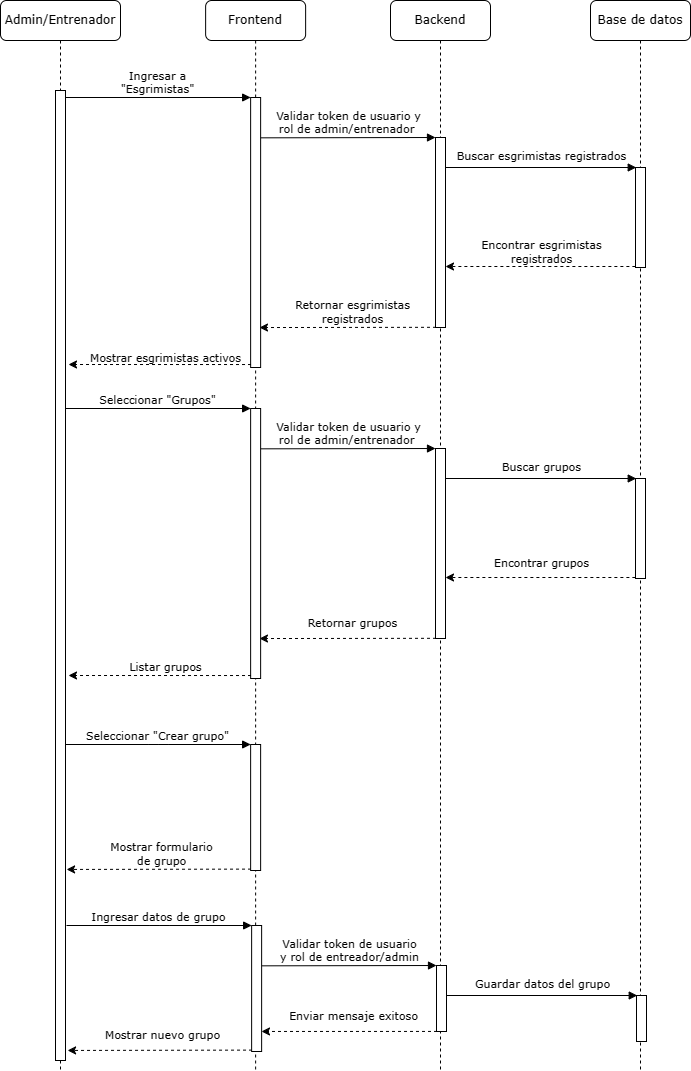

The diagram above was exported from draw.io. Its source (the exported page's mxGraphModel, read from the mxfile embedded in the PNG):
<mxGraphModel dx="1266" dy="746" grid="1" gridSize="10" guides="1" tooltips="1" connect="1" arrows="1" fold="1" page="1" pageScale="1" pageWidth="850" pageHeight="1100" math="0" shadow="0">
  <root>
    <mxCell id="0" />
    <mxCell id="1" parent="0" />
    <mxCell id="ZZxpTI72Ch4nWyN-9ozh-1" value="Backend" style="shape=umlLifeline;perimeter=lifelinePerimeter;whiteSpace=wrap;html=1;container=0;collapsible=0;recursiveResize=0;outlineConnect=0;rounded=1;shadow=0;comic=0;labelBackgroundColor=none;strokeWidth=1;fontFamily=Verdana;fontSize=12;align=center;" parent="1" vertex="1">
      <mxGeometry x="620" y="90" width="100" height="1070" as="geometry" />
    </mxCell>
    <mxCell id="ZZxpTI72Ch4nWyN-9ozh-6" value="Base de datos" style="shape=umlLifeline;perimeter=lifelinePerimeter;whiteSpace=wrap;html=1;container=0;collapsible=0;recursiveResize=0;outlineConnect=0;rounded=1;shadow=0;comic=0;labelBackgroundColor=none;strokeWidth=1;fontFamily=Verdana;fontSize=12;align=center;" parent="1" vertex="1">
      <mxGeometry x="820" y="90" width="100" height="1070" as="geometry" />
    </mxCell>
    <mxCell id="ZZxpTI72Ch4nWyN-9ozh-11" value="Admin/Entrenador" style="shape=umlLifeline;perimeter=lifelinePerimeter;whiteSpace=wrap;html=1;container=0;collapsible=0;recursiveResize=0;outlineConnect=0;rounded=1;shadow=0;comic=0;labelBackgroundColor=none;strokeWidth=1;fontFamily=Verdana;fontSize=12;align=center;" parent="1" vertex="1">
      <mxGeometry x="230" y="90" width="120" height="1070" as="geometry" />
    </mxCell>
    <mxCell id="ZZxpTI72Ch4nWyN-9ozh-21" value="Frontend" style="shape=umlLifeline;perimeter=lifelinePerimeter;whiteSpace=wrap;html=1;container=0;collapsible=0;recursiveResize=0;outlineConnect=0;rounded=1;shadow=0;comic=0;labelBackgroundColor=none;strokeWidth=1;fontFamily=Verdana;fontSize=12;align=center;" parent="1" vertex="1">
      <mxGeometry x="435.13" y="90" width="100" height="1070" as="geometry" />
    </mxCell>
    <mxCell id="ZZxpTI72Ch4nWyN-9ozh-12" value="" style="html=1;points=[];perimeter=orthogonalPerimeter;rounded=0;shadow=0;comic=0;labelBackgroundColor=none;strokeWidth=1;fontFamily=Verdana;fontSize=12;align=center;" parent="1" vertex="1">
      <mxGeometry x="285" y="180" width="10" height="970" as="geometry" />
    </mxCell>
    <mxCell id="UpYW0VXzlztQtEfswIcR-24" value="Seleccionar&amp;nbsp;&quot;Crear grupo&quot;" style="html=1;verticalAlign=bottom;endArrow=block;entryX=0;entryY=0;labelBackgroundColor=none;fontFamily=Verdana;fontSize=11;edgeStyle=elbowEdgeStyle;elbow=vertical;" parent="1" target="UpYW0VXzlztQtEfswIcR-31" edge="1">
      <mxGeometry x="-0.0008" relative="1" as="geometry">
        <mxPoint x="295" y="834" as="sourcePoint" />
        <mxPoint as="offset" />
      </mxGeometry>
    </mxCell>
    <mxCell id="UpYW0VXzlztQtEfswIcR-28" value="" style="endArrow=classic;html=1;rounded=0;dashed=1;exitX=0.039;exitY=0.989;exitDx=0;exitDy=0;exitPerimeter=0;entryX=1.109;entryY=0.973;entryDx=0;entryDy=0;entryPerimeter=0;" parent="1" source="UpYW0VXzlztQtEfswIcR-31" edge="1">
      <mxGeometry width="50" height="50" relative="1" as="geometry">
        <mxPoint x="460" y="1104" as="sourcePoint" />
        <mxPoint x="296.0899999999999" y="958.94" as="targetPoint" />
      </mxGeometry>
    </mxCell>
    <mxCell id="UpYW0VXzlztQtEfswIcR-29" value="Mostrar formulario&lt;br&gt;de grupo" style="edgeLabel;html=1;align=center;verticalAlign=middle;resizable=0;points=[];spacing=-4;labelBackgroundColor=none;fontFamily=Verdana;fontSize=11;" parent="UpYW0VXzlztQtEfswIcR-28" vertex="1" connectable="0">
      <mxGeometry x="-0.1731" relative="1" as="geometry">
        <mxPoint x="-14" y="-16" as="offset" />
      </mxGeometry>
    </mxCell>
    <mxCell id="UpYW0VXzlztQtEfswIcR-31" value="" style="html=1;points=[];perimeter=orthogonalPerimeter;rounded=0;shadow=0;comic=0;labelBackgroundColor=none;strokeWidth=1;fontFamily=Verdana;fontSize=12;align=center;" parent="1" vertex="1">
      <mxGeometry x="480.13" y="834" width="10" height="126" as="geometry" />
    </mxCell>
    <mxCell id="UpYW0VXzlztQtEfswIcR-37" value="" style="html=1;points=[];perimeter=orthogonalPerimeter;rounded=0;shadow=0;comic=0;labelBackgroundColor=none;strokeWidth=1;fontFamily=Verdana;fontSize=12;align=center;" parent="1" vertex="1">
      <mxGeometry x="666" y="1055" width="10" height="66" as="geometry" />
    </mxCell>
    <mxCell id="UpYW0VXzlztQtEfswIcR-38" value="" style="html=1;points=[];perimeter=orthogonalPerimeter;rounded=0;shadow=0;comic=0;labelBackgroundColor=none;strokeWidth=1;fontFamily=Verdana;fontSize=12;align=center;" parent="1" vertex="1">
      <mxGeometry x="866" y="1085" width="10" height="46" as="geometry" />
    </mxCell>
    <mxCell id="UpYW0VXzlztQtEfswIcR-39" value="Ingresar datos de grupo" style="html=1;verticalAlign=bottom;endArrow=block;entryX=0;entryY=0;labelBackgroundColor=none;fontFamily=Verdana;fontSize=11;edgeStyle=elbowEdgeStyle;elbow=vertical;" parent="1" target="UpYW0VXzlztQtEfswIcR-46" edge="1">
      <mxGeometry x="-0.0008" relative="1" as="geometry">
        <mxPoint x="296" y="1015" as="sourcePoint" />
        <mxPoint as="offset" />
      </mxGeometry>
    </mxCell>
    <mxCell id="UpYW0VXzlztQtEfswIcR-40" value="&lt;div style=&quot;font-size: 11px;&quot;&gt;Validar token de usuario&lt;/div&gt;&lt;div style=&quot;font-size: 11px;&quot;&gt;y rol de entreador/admin&lt;/div&gt;" style="html=1;verticalAlign=bottom;endArrow=block;entryX=0;entryY=0;labelBackgroundColor=none;fontFamily=Verdana;fontSize=11;edgeStyle=elbowEdgeStyle;elbow=vertical;" parent="1" edge="1">
      <mxGeometry relative="1" as="geometry">
        <mxPoint x="491.1300000000001" y="1055.3333333333333" as="sourcePoint" />
        <mxPoint x="666" y="1055.0000000000002" as="targetPoint" />
      </mxGeometry>
    </mxCell>
    <mxCell id="UpYW0VXzlztQtEfswIcR-41" value="" style="endArrow=classic;html=1;rounded=0;dashed=1;exitX=0.05;exitY=0.999;exitDx=0;exitDy=0;exitPerimeter=0;entryX=0.987;entryY=0.841;entryDx=0;entryDy=0;entryPerimeter=0;" parent="1" source="UpYW0VXzlztQtEfswIcR-37" target="UpYW0VXzlztQtEfswIcR-46" edge="1">
      <mxGeometry width="50" height="50" relative="1" as="geometry">
        <mxPoint x="670" y="1385" as="sourcePoint" />
        <mxPoint x="541" y="1275" as="targetPoint" />
      </mxGeometry>
    </mxCell>
    <mxCell id="UpYW0VXzlztQtEfswIcR-42" value="Enviar mensaje exitoso" style="edgeLabel;html=1;align=center;verticalAlign=middle;resizable=0;points=[];spacing=-4;fontFamily=Verdana;fontSize=11;labelBackgroundColor=none;" parent="UpYW0VXzlztQtEfswIcR-41" vertex="1" connectable="0">
      <mxGeometry x="-0.1731" relative="1" as="geometry">
        <mxPoint x="-11" y="-16" as="offset" />
      </mxGeometry>
    </mxCell>
    <mxCell id="UpYW0VXzlztQtEfswIcR-43" value="" style="endArrow=classic;html=1;rounded=0;dashed=1;exitX=0.039;exitY=0.989;exitDx=0;exitDy=0;exitPerimeter=0;entryX=1.109;entryY=0.973;entryDx=0;entryDy=0;entryPerimeter=0;" parent="1" source="UpYW0VXzlztQtEfswIcR-46" edge="1">
      <mxGeometry width="50" height="50" relative="1" as="geometry">
        <mxPoint x="461" y="1285" as="sourcePoint" />
        <mxPoint x="297.0899999999999" y="1139.94" as="targetPoint" />
      </mxGeometry>
    </mxCell>
    <mxCell id="UpYW0VXzlztQtEfswIcR-44" value="Mostrar nuevo grupo" style="edgeLabel;html=1;align=center;verticalAlign=middle;resizable=0;points=[];spacing=-4;labelBackgroundColor=none;fontFamily=Verdana;fontSize=11;" parent="UpYW0VXzlztQtEfswIcR-43" vertex="1" connectable="0">
      <mxGeometry x="-0.1731" relative="1" as="geometry">
        <mxPoint x="-14" y="-16" as="offset" />
      </mxGeometry>
    </mxCell>
    <mxCell id="UpYW0VXzlztQtEfswIcR-45" value="Guardar datos del grupo" style="html=1;verticalAlign=bottom;endArrow=block;labelBackgroundColor=none;fontFamily=Verdana;fontSize=11;edgeStyle=elbowEdgeStyle;elbow=vertical;entryX=0.074;entryY=0.427;entryDx=0;entryDy=0;entryPerimeter=0;spacingTop=0;spacing=-5;" parent="1" source="UpYW0VXzlztQtEfswIcR-37" edge="1">
      <mxGeometry x="0.0046" y="10" relative="1" as="geometry">
        <mxPoint x="670.6304347826087" y="1085.0021739130434" as="sourcePoint" />
        <mxPoint x="866.74" y="1085.0500000000002" as="targetPoint" />
        <mxPoint as="offset" />
      </mxGeometry>
    </mxCell>
    <mxCell id="UpYW0VXzlztQtEfswIcR-46" value="" style="html=1;points=[];perimeter=orthogonalPerimeter;rounded=0;shadow=0;comic=0;labelBackgroundColor=none;strokeWidth=1;fontFamily=Verdana;fontSize=12;align=center;" parent="1" vertex="1">
      <mxGeometry x="481.13" y="1015" width="10" height="126" as="geometry" />
    </mxCell>
    <mxCell id="UpYW0VXzlztQtEfswIcR-47" value="" style="html=1;points=[];perimeter=orthogonalPerimeter;rounded=0;shadow=0;comic=0;labelBackgroundColor=none;strokeWidth=1;fontFamily=Verdana;fontSize=12;align=center;" parent="1" vertex="1">
      <mxGeometry x="665" y="227" width="10" height="190" as="geometry" />
    </mxCell>
    <mxCell id="UpYW0VXzlztQtEfswIcR-48" value="" style="html=1;points=[];perimeter=orthogonalPerimeter;rounded=0;shadow=0;comic=0;labelBackgroundColor=none;strokeWidth=1;fontFamily=Verdana;fontSize=12;align=center;" parent="1" vertex="1">
      <mxGeometry x="865" y="257" width="10" height="100" as="geometry" />
    </mxCell>
    <mxCell id="UpYW0VXzlztQtEfswIcR-49" value="Ingresar a &lt;br style=&quot;font-size: 11px;&quot;&gt;&quot;Esgrimistas&quot;" style="html=1;verticalAlign=bottom;endArrow=block;entryX=0;entryY=0;labelBackgroundColor=none;fontFamily=Verdana;fontSize=11;edgeStyle=elbowEdgeStyle;elbow=vertical;" parent="1" target="UpYW0VXzlztQtEfswIcR-55" edge="1">
      <mxGeometry x="-0.0008" relative="1" as="geometry">
        <mxPoint x="295" y="187" as="sourcePoint" />
        <mxPoint as="offset" />
      </mxGeometry>
    </mxCell>
    <mxCell id="UpYW0VXzlztQtEfswIcR-50" value="&lt;div style=&quot;font-size: 11px;&quot;&gt;Validar token de usuario y&lt;/div&gt;&lt;div style=&quot;font-size: 11px;&quot;&gt;rol de admin/entrenador&amp;nbsp;&lt;/div&gt;" style="html=1;verticalAlign=bottom;endArrow=block;entryX=0;entryY=0;labelBackgroundColor=none;fontFamily=Verdana;fontSize=11;edgeStyle=elbowEdgeStyle;elbow=vertical;" parent="1" edge="1">
      <mxGeometry relative="1" as="geometry">
        <mxPoint x="490.1300000000001" y="227.33333333333326" as="sourcePoint" />
        <mxPoint x="665" y="227.00000000000023" as="targetPoint" />
      </mxGeometry>
    </mxCell>
    <mxCell id="UpYW0VXzlztQtEfswIcR-51" value="" style="endArrow=classic;html=1;rounded=0;dashed=1;exitX=-0.013;exitY=0.99;exitDx=0;exitDy=0;exitPerimeter=0;" parent="1" source="UpYW0VXzlztQtEfswIcR-48" target="UpYW0VXzlztQtEfswIcR-47" edge="1">
      <mxGeometry width="50" height="50" relative="1" as="geometry">
        <mxPoint x="680" y="407" as="sourcePoint" />
        <mxPoint x="710" y="347" as="targetPoint" />
      </mxGeometry>
    </mxCell>
    <mxCell id="UpYW0VXzlztQtEfswIcR-52" value="Encontrar esgrimistas&lt;br style=&quot;font-size: 11px;&quot;&gt;registrados" style="edgeLabel;html=1;align=center;verticalAlign=middle;resizable=0;points=[];spacing=-4;fontSize=11;fontFamily=Verdana;labelBackgroundColor=none;" parent="UpYW0VXzlztQtEfswIcR-51" vertex="1" connectable="0">
      <mxGeometry x="-0.1731" relative="1" as="geometry">
        <mxPoint x="-15" y="-16" as="offset" />
      </mxGeometry>
    </mxCell>
    <mxCell id="UpYW0VXzlztQtEfswIcR-53" value="" style="endArrow=classic;html=1;rounded=0;dashed=1;exitX=0.05;exitY=0.999;exitDx=0;exitDy=0;exitPerimeter=0;entryX=0.885;entryY=0.852;entryDx=0;entryDy=0;entryPerimeter=0;" parent="1" source="UpYW0VXzlztQtEfswIcR-47" target="UpYW0VXzlztQtEfswIcR-55" edge="1">
      <mxGeometry width="50" height="50" relative="1" as="geometry">
        <mxPoint x="669" y="557" as="sourcePoint" />
        <mxPoint x="540" y="447" as="targetPoint" />
      </mxGeometry>
    </mxCell>
    <mxCell id="UpYW0VXzlztQtEfswIcR-54" value="Retornar esgrimistas&lt;br style=&quot;font-size: 11px;&quot;&gt;registrados" style="edgeLabel;html=1;align=center;verticalAlign=middle;resizable=0;points=[];spacing=-4;fontFamily=Verdana;fontSize=11;labelBackgroundColor=none;" parent="UpYW0VXzlztQtEfswIcR-53" vertex="1" connectable="0">
      <mxGeometry x="-0.1731" relative="1" as="geometry">
        <mxPoint x="-11" y="-16" as="offset" />
      </mxGeometry>
    </mxCell>
    <mxCell id="UpYW0VXzlztQtEfswIcR-55" value="" style="html=1;points=[];perimeter=orthogonalPerimeter;rounded=0;shadow=0;comic=0;labelBackgroundColor=none;strokeWidth=1;fontFamily=Verdana;fontSize=12;align=center;" parent="1" vertex="1">
      <mxGeometry x="480.13" y="187" width="10" height="270" as="geometry" />
    </mxCell>
    <mxCell id="UpYW0VXzlztQtEfswIcR-56" value="" style="endArrow=classic;html=1;rounded=0;dashed=1;exitX=0.039;exitY=0.989;exitDx=0;exitDy=0;exitPerimeter=0;entryX=1.291;entryY=0.325;entryDx=0;entryDy=0;entryPerimeter=0;" parent="1" source="UpYW0VXzlztQtEfswIcR-55" edge="1">
      <mxGeometry width="50" height="50" relative="1" as="geometry">
        <mxPoint x="460" y="457" as="sourcePoint" />
        <mxPoint x="298" y="454" as="targetPoint" />
      </mxGeometry>
    </mxCell>
    <mxCell id="UpYW0VXzlztQtEfswIcR-57" value="Mostrar esgrimistas activos" style="edgeLabel;html=1;align=center;verticalAlign=middle;resizable=0;points=[];spacing=-4;labelBackgroundColor=none;fontFamily=Verdana;fontSize=11;" parent="UpYW0VXzlztQtEfswIcR-56" vertex="1" connectable="0">
      <mxGeometry x="-0.1731" relative="1" as="geometry">
        <mxPoint x="-11" y="-8" as="offset" />
      </mxGeometry>
    </mxCell>
    <mxCell id="UpYW0VXzlztQtEfswIcR-58" value="Buscar esgrimistas registrados" style="html=1;verticalAlign=bottom;endArrow=block;labelBackgroundColor=none;fontFamily=Verdana;fontSize=11;edgeStyle=elbowEdgeStyle;elbow=vertical;entryX=0.074;entryY=0.427;entryDx=0;entryDy=0;entryPerimeter=0;spacingTop=0;spacing=-5;" parent="1" source="UpYW0VXzlztQtEfswIcR-47" edge="1">
      <mxGeometry x="0.0046" y="10" relative="1" as="geometry">
        <mxPoint x="669.6304347826087" y="257.0021739130435" as="sourcePoint" />
        <mxPoint x="865.74" y="257.05000000000007" as="targetPoint" />
        <mxPoint as="offset" />
      </mxGeometry>
    </mxCell>
    <mxCell id="UpYW0VXzlztQtEfswIcR-59" value="" style="html=1;points=[];perimeter=orthogonalPerimeter;rounded=0;shadow=0;comic=0;labelBackgroundColor=none;strokeWidth=1;fontFamily=Verdana;fontSize=12;align=center;" parent="1" vertex="1">
      <mxGeometry x="665" y="538" width="10" height="190" as="geometry" />
    </mxCell>
    <mxCell id="UpYW0VXzlztQtEfswIcR-60" value="" style="html=1;points=[];perimeter=orthogonalPerimeter;rounded=0;shadow=0;comic=0;labelBackgroundColor=none;strokeWidth=1;fontFamily=Verdana;fontSize=12;align=center;" parent="1" vertex="1">
      <mxGeometry x="865" y="568" width="10" height="100" as="geometry" />
    </mxCell>
    <mxCell id="UpYW0VXzlztQtEfswIcR-61" value="Seleccionar &quot;Grupos&quot;" style="html=1;verticalAlign=bottom;endArrow=block;entryX=0;entryY=0;labelBackgroundColor=none;fontFamily=Verdana;fontSize=11;edgeStyle=elbowEdgeStyle;elbow=vertical;" parent="1" target="UpYW0VXzlztQtEfswIcR-67" edge="1">
      <mxGeometry x="-0.0008" relative="1" as="geometry">
        <mxPoint x="295" y="498" as="sourcePoint" />
        <mxPoint as="offset" />
      </mxGeometry>
    </mxCell>
    <mxCell id="UpYW0VXzlztQtEfswIcR-62" value="&lt;div style=&quot;font-size: 11px;&quot;&gt;Validar token de usuario y&lt;/div&gt;&lt;div style=&quot;font-size: 11px;&quot;&gt;rol de admin/entrenador&amp;nbsp;&lt;/div&gt;" style="html=1;verticalAlign=bottom;endArrow=block;entryX=0;entryY=0;labelBackgroundColor=none;fontFamily=Verdana;fontSize=11;edgeStyle=elbowEdgeStyle;elbow=vertical;" parent="1" edge="1">
      <mxGeometry relative="1" as="geometry">
        <mxPoint x="490.1300000000001" y="538.3333333333333" as="sourcePoint" />
        <mxPoint x="665" y="538.0000000000002" as="targetPoint" />
      </mxGeometry>
    </mxCell>
    <mxCell id="UpYW0VXzlztQtEfswIcR-63" value="" style="endArrow=classic;html=1;rounded=0;dashed=1;exitX=-0.013;exitY=0.99;exitDx=0;exitDy=0;exitPerimeter=0;" parent="1" source="UpYW0VXzlztQtEfswIcR-60" target="UpYW0VXzlztQtEfswIcR-59" edge="1">
      <mxGeometry width="50" height="50" relative="1" as="geometry">
        <mxPoint x="680" y="718" as="sourcePoint" />
        <mxPoint x="710" y="658" as="targetPoint" />
      </mxGeometry>
    </mxCell>
    <mxCell id="UpYW0VXzlztQtEfswIcR-64" value="Encontrar grupos" style="edgeLabel;html=1;align=center;verticalAlign=middle;resizable=0;points=[];spacing=-4;fontSize=11;fontFamily=Verdana;labelBackgroundColor=none;" parent="UpYW0VXzlztQtEfswIcR-63" vertex="1" connectable="0">
      <mxGeometry x="-0.1731" relative="1" as="geometry">
        <mxPoint x="-15" y="-16" as="offset" />
      </mxGeometry>
    </mxCell>
    <mxCell id="UpYW0VXzlztQtEfswIcR-65" value="" style="endArrow=classic;html=1;rounded=0;dashed=1;exitX=0.05;exitY=0.999;exitDx=0;exitDy=0;exitPerimeter=0;entryX=0.885;entryY=0.852;entryDx=0;entryDy=0;entryPerimeter=0;" parent="1" source="UpYW0VXzlztQtEfswIcR-59" target="UpYW0VXzlztQtEfswIcR-67" edge="1">
      <mxGeometry width="50" height="50" relative="1" as="geometry">
        <mxPoint x="669" y="868" as="sourcePoint" />
        <mxPoint x="540" y="758" as="targetPoint" />
      </mxGeometry>
    </mxCell>
    <mxCell id="UpYW0VXzlztQtEfswIcR-66" value="Retornar grupos" style="edgeLabel;html=1;align=center;verticalAlign=middle;resizable=0;points=[];spacing=-4;fontFamily=Verdana;fontSize=11;labelBackgroundColor=none;" parent="UpYW0VXzlztQtEfswIcR-65" vertex="1" connectable="0">
      <mxGeometry x="-0.1731" relative="1" as="geometry">
        <mxPoint x="-11" y="-16" as="offset" />
      </mxGeometry>
    </mxCell>
    <mxCell id="UpYW0VXzlztQtEfswIcR-67" value="" style="html=1;points=[];perimeter=orthogonalPerimeter;rounded=0;shadow=0;comic=0;labelBackgroundColor=none;strokeWidth=1;fontFamily=Verdana;fontSize=12;align=center;" parent="1" vertex="1">
      <mxGeometry x="480.13" y="498" width="10" height="270" as="geometry" />
    </mxCell>
    <mxCell id="UpYW0VXzlztQtEfswIcR-68" value="" style="endArrow=classic;html=1;rounded=0;dashed=1;exitX=0.039;exitY=0.989;exitDx=0;exitDy=0;exitPerimeter=0;entryX=1.291;entryY=0.325;entryDx=0;entryDy=0;entryPerimeter=0;" parent="1" source="UpYW0VXzlztQtEfswIcR-67" edge="1">
      <mxGeometry width="50" height="50" relative="1" as="geometry">
        <mxPoint x="460" y="768" as="sourcePoint" />
        <mxPoint x="298" y="765" as="targetPoint" />
      </mxGeometry>
    </mxCell>
    <mxCell id="UpYW0VXzlztQtEfswIcR-69" value="Listar grupos" style="edgeLabel;html=1;align=center;verticalAlign=middle;resizable=0;points=[];spacing=-4;labelBackgroundColor=none;fontFamily=Verdana;fontSize=11;" parent="UpYW0VXzlztQtEfswIcR-68" vertex="1" connectable="0">
      <mxGeometry x="-0.1731" relative="1" as="geometry">
        <mxPoint x="-11" y="-10" as="offset" />
      </mxGeometry>
    </mxCell>
    <mxCell id="UpYW0VXzlztQtEfswIcR-70" value="Buscar grupos" style="html=1;verticalAlign=bottom;endArrow=block;labelBackgroundColor=none;fontFamily=Verdana;fontSize=11;edgeStyle=elbowEdgeStyle;elbow=vertical;entryX=0.074;entryY=0.427;entryDx=0;entryDy=0;entryPerimeter=0;spacingTop=0;spacing=-5;" parent="1" source="UpYW0VXzlztQtEfswIcR-59" edge="1">
      <mxGeometry x="0.0046" y="10" relative="1" as="geometry">
        <mxPoint x="669.6304347826087" y="568.0021739130435" as="sourcePoint" />
        <mxPoint x="865.74" y="568.0500000000001" as="targetPoint" />
        <mxPoint as="offset" />
      </mxGeometry>
    </mxCell>
  </root>
</mxGraphModel>